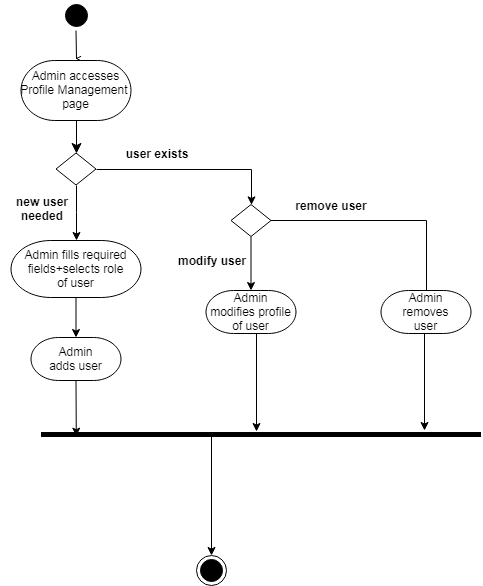

The diagram above was exported from draw.io. Its source (the exported page's mxGraphModel, read from the mxfile embedded in the PNG):
<mxGraphModel dx="-10" dy="435" grid="1" gridSize="10" guides="1" tooltips="1" connect="1" arrows="1" fold="1" page="1" pageScale="1" pageWidth="850" pageHeight="1100" math="0" shadow="0">
  <root>
    <mxCell id="0" />
    <mxCell id="1" parent="0" />
    <mxCell id="TT61BXp6-j8nmFScDS_7-35" value="" style="edgeStyle=orthogonalEdgeStyle;rounded=0;orthogonalLoop=1;jettySize=auto;html=1;endArrow=classic;endFill=1;strokeColor=#000000;" edge="1" parent="1" source="TT61BXp6-j8nmFScDS_7-36" target="TT61BXp6-j8nmFScDS_7-39">
      <mxGeometry relative="1" as="geometry" />
    </mxCell>
    <mxCell id="TT61BXp6-j8nmFScDS_7-36" value="Admin fills required&#10;fields+selects role &#10;of user" style="shape=mxgraph.flowchart.terminator;strokeWidth=1;" vertex="1" parent="1">
      <mxGeometry x="977.5" y="430" width="130" height="57" as="geometry" />
    </mxCell>
    <mxCell id="TT61BXp6-j8nmFScDS_7-37" value="" style="edgeStyle=elbowEdgeStyle;elbow=horizontal;verticalAlign=bottom;endArrow=open;endSize=8;strokeColor=#000000;endFill=1;rounded=0;" edge="1" parent="1" source="TT61BXp6-j8nmFScDS_7-45">
      <mxGeometry x="993.5" y="180" as="geometry">
        <mxPoint x="1042.5" y="248" as="targetPoint" />
        <mxPoint x="1042.5" y="219.9999999999999" as="sourcePoint" />
      </mxGeometry>
    </mxCell>
    <mxCell id="TT61BXp6-j8nmFScDS_7-38" value="" style="edgeStyle=elbowEdgeStyle;elbow=horizontal;verticalAlign=bottom;endArrow=classic;endSize=8;strokeColor=#000000;endFill=1;rounded=0;exitX=0.5;exitY=1;exitDx=0;exitDy=0;exitPerimeter=0;entryX=0.5;entryY=0;entryDx=0;entryDy=0;" edge="1" parent="1" target="TT61BXp6-j8nmFScDS_7-51">
      <mxGeometry x="1003.5" y="190" as="geometry">
        <mxPoint x="1042.5" y="344" as="targetPoint" />
        <mxPoint x="1042.5" y="309.9999999999999" as="sourcePoint" />
      </mxGeometry>
    </mxCell>
    <mxCell id="TT61BXp6-j8nmFScDS_7-39" value="&#10;Admin &#10;adds user&#10;" style="shape=mxgraph.flowchart.terminator;strokeWidth=1;" vertex="1" parent="1">
      <mxGeometry x="997.5" y="527" width="90" height="43" as="geometry" />
    </mxCell>
    <mxCell id="TT61BXp6-j8nmFScDS_7-40" value="" style="edgeStyle=orthogonalEdgeStyle;rounded=0;orthogonalLoop=1;jettySize=auto;html=1;strokeColor=#000000;entryX=0.489;entryY=0.118;entryDx=0;entryDy=0;entryPerimeter=0;" edge="1" parent="1">
      <mxGeometry relative="1" as="geometry">
        <mxPoint x="1222.5882352941176" y="620.9411764705883" as="targetPoint" />
        <mxPoint x="1217.8823529411766" y="523.2941176470588" as="sourcePoint" />
        <Array as="points">
          <mxPoint x="1222.5" y="523" />
        </Array>
      </mxGeometry>
    </mxCell>
    <mxCell id="TT61BXp6-j8nmFScDS_7-41" value="&#10;Admin &#10;modifies profile &#10;of user&#10;" style="shape=mxgraph.flowchart.terminator;strokeWidth=1;" vertex="1" parent="1">
      <mxGeometry x="1172.5" y="480" width="90" height="43" as="geometry" />
    </mxCell>
    <mxCell id="TT61BXp6-j8nmFScDS_7-42" value="" style="endArrow=classic;strokeColor=#000000;endFill=1;rounded=0;entryX=0.085;entryY=0.706;entryDx=0;entryDy=0;entryPerimeter=0;" edge="1" parent="1">
      <mxGeometry relative="1" as="geometry">
        <mxPoint x="1042.5" y="570" as="sourcePoint" />
        <mxPoint x="1042.794117647059" y="625.6470588235295" as="targetPoint" />
      </mxGeometry>
    </mxCell>
    <mxCell id="TT61BXp6-j8nmFScDS_7-43" value="" style="ellipse;html=1;shape=endState;fillColor=#000000;strokeColor=#000000;" vertex="1" parent="1">
      <mxGeometry x="1162.5" y="745" width="30" height="30" as="geometry" />
    </mxCell>
    <mxCell id="TT61BXp6-j8nmFScDS_7-44" value="&#10;Admin accesses&#10;Profile Management &#10;page&#10;" style="shape=mxgraph.flowchart.terminator;strokeWidth=1;" vertex="1" parent="1">
      <mxGeometry x="987.5" y="250" width="110" height="60" as="geometry" />
    </mxCell>
    <mxCell id="TT61BXp6-j8nmFScDS_7-45" value="" style="ellipse;html=1;shape=startState;fillColor=#000000;strokeColor=#000000;" vertex="1" parent="1">
      <mxGeometry x="1027.5" y="190" width="30" height="30" as="geometry" />
    </mxCell>
    <mxCell id="TT61BXp6-j8nmFScDS_7-46" value="" style="edgeStyle=orthogonalEdgeStyle;rounded=0;orthogonalLoop=1;jettySize=auto;html=1;strokeColor=#000000;exitX=0.5;exitY=1;exitDx=0;exitDy=0;" edge="1" parent="1" source="TT61BXp6-j8nmFScDS_7-51" target="TT61BXp6-j8nmFScDS_7-36">
      <mxGeometry relative="1" as="geometry">
        <mxPoint x="1042.5" y="400" as="sourcePoint" />
        <mxPoint x="1042.5" y="440" as="targetPoint" />
      </mxGeometry>
    </mxCell>
    <mxCell id="TT61BXp6-j8nmFScDS_7-47" value="" style="edgeStyle=orthogonalEdgeStyle;rounded=0;orthogonalLoop=1;jettySize=auto;html=1;strokeColor=#000000;exitX=1;exitY=0.5;exitDx=0;exitDy=0;" edge="1" parent="1" source="TT61BXp6-j8nmFScDS_7-51" target="TT61BXp6-j8nmFScDS_7-50">
      <mxGeometry relative="1" as="geometry">
        <mxPoint x="1081.0714285714284" y="373" as="sourcePoint" />
        <Array as="points">
          <mxPoint x="1217.5" y="359" />
        </Array>
      </mxGeometry>
    </mxCell>
    <mxCell id="TT61BXp6-j8nmFScDS_7-48" value="" style="edgeStyle=orthogonalEdgeStyle;rounded=0;orthogonalLoop=1;jettySize=auto;html=1;strokeColor=#000000;" edge="1" parent="1" source="TT61BXp6-j8nmFScDS_7-50" target="TT61BXp6-j8nmFScDS_7-41">
      <mxGeometry relative="1" as="geometry" />
    </mxCell>
    <mxCell id="TT61BXp6-j8nmFScDS_7-49" value="" style="edgeStyle=orthogonalEdgeStyle;rounded=0;orthogonalLoop=1;jettySize=auto;html=1;strokeColor=#000000;entryX=0;entryY=0.5;entryDx=0;entryDy=0;entryPerimeter=0;" edge="1" parent="1" source="TT61BXp6-j8nmFScDS_7-50" target="TT61BXp6-j8nmFScDS_7-53">
      <mxGeometry relative="1" as="geometry">
        <mxPoint x="1317.5" y="410" as="targetPoint" />
        <Array as="points">
          <mxPoint x="1392.5" y="410" />
          <mxPoint x="1392.5" y="502" />
        </Array>
      </mxGeometry>
    </mxCell>
    <mxCell id="TT61BXp6-j8nmFScDS_7-50" value="" style="rhombus;whiteSpace=wrap;html=1;" vertex="1" parent="1">
      <mxGeometry x="1197.5" y="394" width="40" height="32" as="geometry" />
    </mxCell>
    <mxCell id="TT61BXp6-j8nmFScDS_7-51" value="" style="rhombus;whiteSpace=wrap;html=1;" vertex="1" parent="1">
      <mxGeometry x="1022.5" y="342.5" width="40" height="32" as="geometry" />
    </mxCell>
    <mxCell id="TT61BXp6-j8nmFScDS_7-52" value="&lt;b&gt;user exists&lt;/b&gt;" style="text;html=1;strokeColor=none;fillColor=none;align=center;verticalAlign=middle;whiteSpace=wrap;rounded=0;" vertex="1" parent="1">
      <mxGeometry x="1082.5" y="327.5" width="80" height="30" as="geometry" />
    </mxCell>
    <mxCell id="TT61BXp6-j8nmFScDS_7-53" value="&#10;Admin &#10;removes&#10;user&#10;" style="shape=mxgraph.flowchart.terminator;strokeWidth=1;" vertex="1" parent="1">
      <mxGeometry x="1347.5" y="480" width="90" height="43" as="geometry" />
    </mxCell>
    <mxCell id="TT61BXp6-j8nmFScDS_7-54" value="&lt;b&gt;remove user&lt;/b&gt;" style="text;html=1;strokeColor=none;fillColor=none;align=center;verticalAlign=middle;whiteSpace=wrap;rounded=0;" vertex="1" parent="1">
      <mxGeometry x="1257.5" y="380" width="80" height="30" as="geometry" />
    </mxCell>
    <mxCell id="TT61BXp6-j8nmFScDS_7-55" value="" style="line;strokeWidth=5;fillColor=none;align=left;verticalAlign=middle;spacingTop=-1;spacingLeft=3;spacingRight=3;rotatable=0;labelPosition=right;points=[];portConstraint=eastwest;rounded=0;comic=0;" vertex="1" parent="1">
      <mxGeometry x="1007.5" y="620" width="440" height="8" as="geometry" />
    </mxCell>
    <mxCell id="TT61BXp6-j8nmFScDS_7-56" value="" style="edgeStyle=orthogonalEdgeStyle;rounded=0;orthogonalLoop=1;jettySize=auto;html=1;strokeColor=#000000;exitX=0.5;exitY=1;exitDx=0;exitDy=0;exitPerimeter=0;" edge="1" parent="1" target="TT61BXp6-j8nmFScDS_7-55">
      <mxGeometry relative="1" as="geometry">
        <mxPoint x="1392" y="523.2941176470588" as="sourcePoint" />
        <mxPoint x="1390.5" y="567" as="targetPoint" />
        <Array as="points">
          <mxPoint x="1390.5" y="523" />
        </Array>
      </mxGeometry>
    </mxCell>
    <mxCell id="TT61BXp6-j8nmFScDS_7-57" value="&lt;b&gt;modify user&lt;/b&gt;" style="text;html=1;strokeColor=none;fillColor=none;align=center;verticalAlign=middle;whiteSpace=wrap;rounded=0;" vertex="1" parent="1">
      <mxGeometry x="1137.5" y="435" width="80" height="30" as="geometry" />
    </mxCell>
    <mxCell id="TT61BXp6-j8nmFScDS_7-58" value="&lt;b&gt;new user&lt;br&gt;needed&lt;br&gt;&lt;/b&gt;" style="text;html=1;strokeColor=none;fillColor=none;align=center;verticalAlign=middle;whiteSpace=wrap;rounded=0;" vertex="1" parent="1">
      <mxGeometry x="967.5" y="383" width="80" height="30" as="geometry" />
    </mxCell>
    <mxCell id="TT61BXp6-j8nmFScDS_7-59" value="" style="edgeStyle=orthogonalEdgeStyle;rounded=0;orthogonalLoop=1;jettySize=auto;html=1;strokeColor=#000000;entryX=0.5;entryY=0;entryDx=0;entryDy=0;" edge="1" parent="1" target="TT61BXp6-j8nmFScDS_7-43">
      <mxGeometry relative="1" as="geometry">
        <mxPoint x="1174.7352941176473" y="730.3529411764707" as="targetPoint" />
        <mxPoint x="1173.1764705882351" y="624.4705882352941" as="sourcePoint" />
        <Array as="points">
          <mxPoint x="1177.5" y="624" />
        </Array>
      </mxGeometry>
    </mxCell>
  </root>
</mxGraphModel>